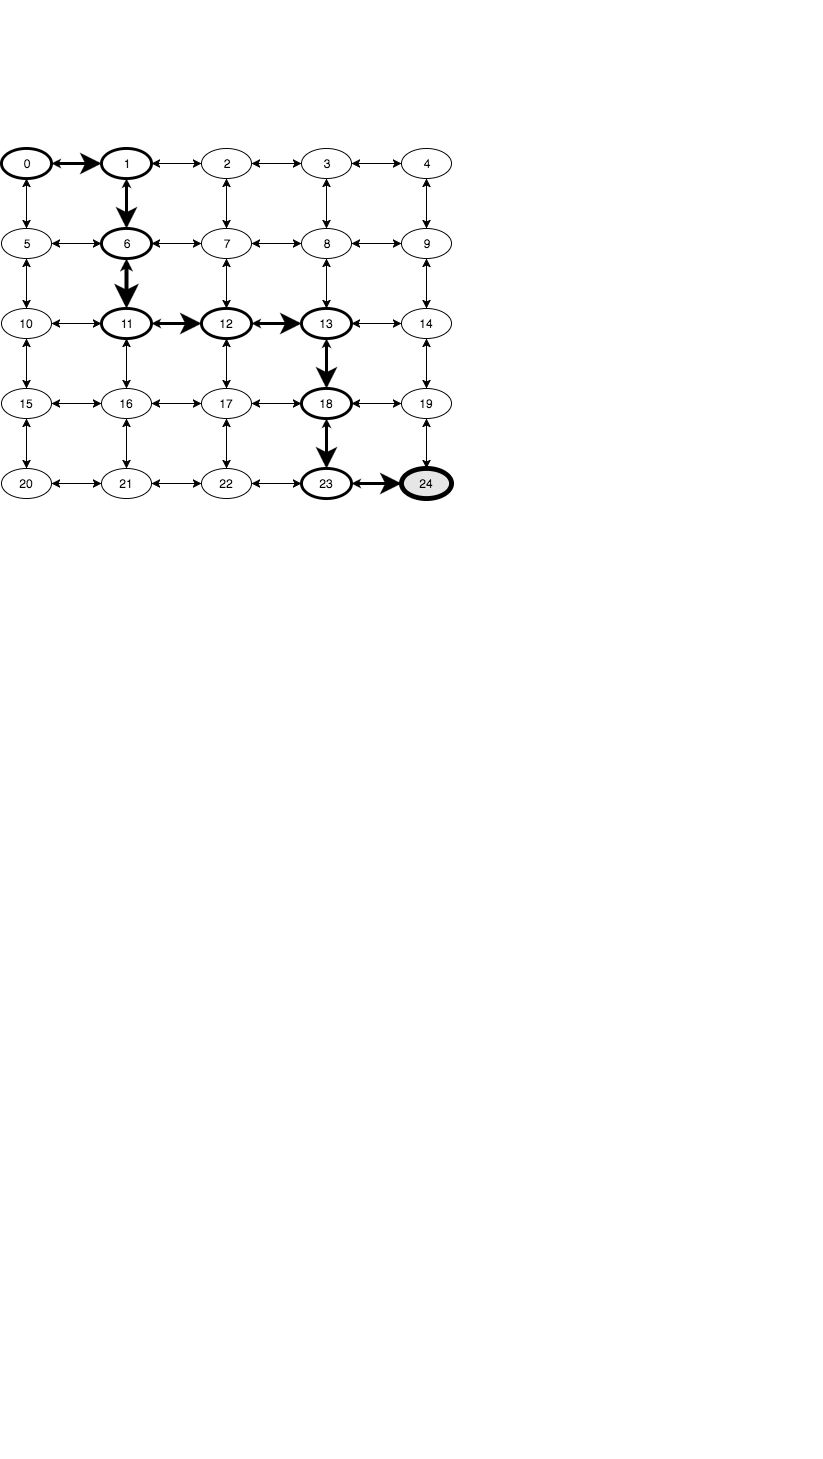

The diagram above was exported from draw.io. Its source (the exported page's mxGraphModel, read from the mxfile embedded in the PNG):
<mxGraphModel dx="950" dy="518" grid="1" gridSize="10" guides="1" tooltips="1" connect="1" arrows="1" fold="1" page="1" pageScale="1" pageWidth="850" pageHeight="1100" math="0" shadow="0">
  <root>
    <mxCell id="0" />
    <mxCell id="1" parent="0" />
    <mxCell id="2" value="0" style="ellipse;whiteSpace=wrap;html=1;strokeWidth=3;" vertex="1" parent="1">
      <mxGeometry x="18" y="160" width="50" height="30" as="geometry" />
    </mxCell>
    <mxCell id="3" value="1" style="ellipse;whiteSpace=wrap;html=1;strokeWidth=3;" vertex="1" parent="1">
      <mxGeometry x="118" y="160" width="50" height="30" as="geometry" />
    </mxCell>
    <mxCell id="4" value="5" style="ellipse;whiteSpace=wrap;html=1;" vertex="1" parent="1">
      <mxGeometry x="18" y="240" width="50" height="30" as="geometry" />
    </mxCell>
    <mxCell id="5" value="6" style="ellipse;whiteSpace=wrap;html=1;strokeWidth=3;" vertex="1" parent="1">
      <mxGeometry x="118" y="240" width="50" height="30" as="geometry" />
    </mxCell>
    <mxCell id="6" value="7" style="ellipse;whiteSpace=wrap;html=1;" vertex="1" parent="1">
      <mxGeometry x="218" y="240" width="50" height="30" as="geometry" />
    </mxCell>
    <mxCell id="7" value="8" style="ellipse;whiteSpace=wrap;html=1;" vertex="1" parent="1">
      <mxGeometry x="318" y="240" width="50" height="30" as="geometry" />
    </mxCell>
    <mxCell id="8" value="9" style="ellipse;whiteSpace=wrap;html=1;" vertex="1" parent="1">
      <mxGeometry x="418" y="240" width="50" height="30" as="geometry" />
    </mxCell>
    <mxCell id="9" value="10" style="ellipse;whiteSpace=wrap;html=1;" vertex="1" parent="1">
      <mxGeometry x="18" y="320" width="50" height="30" as="geometry" />
    </mxCell>
    <mxCell id="10" value="11" style="ellipse;whiteSpace=wrap;html=1;strokeWidth=3;" vertex="1" parent="1">
      <mxGeometry x="118" y="320" width="50" height="30" as="geometry" />
    </mxCell>
    <mxCell id="11" value="12" style="ellipse;whiteSpace=wrap;html=1;strokeWidth=3;" vertex="1" parent="1">
      <mxGeometry x="218" y="320" width="50" height="30" as="geometry" />
    </mxCell>
    <mxCell id="12" value="13" style="ellipse;whiteSpace=wrap;html=1;strokeWidth=3;" vertex="1" parent="1">
      <mxGeometry x="318" y="320" width="50" height="30" as="geometry" />
    </mxCell>
    <mxCell id="13" value="14" style="ellipse;whiteSpace=wrap;html=1;" vertex="1" parent="1">
      <mxGeometry x="418" y="320" width="50" height="30" as="geometry" />
    </mxCell>
    <mxCell id="14" value="15" style="ellipse;whiteSpace=wrap;html=1;" vertex="1" parent="1">
      <mxGeometry x="18" y="400" width="50" height="30" as="geometry" />
    </mxCell>
    <mxCell id="15" value="16" style="ellipse;whiteSpace=wrap;html=1;" vertex="1" parent="1">
      <mxGeometry x="118" y="400" width="50" height="30" as="geometry" />
    </mxCell>
    <mxCell id="16" value="17" style="ellipse;whiteSpace=wrap;html=1;" vertex="1" parent="1">
      <mxGeometry x="218" y="400" width="50" height="30" as="geometry" />
    </mxCell>
    <mxCell id="17" value="18" style="ellipse;whiteSpace=wrap;html=1;strokeWidth=3;" vertex="1" parent="1">
      <mxGeometry x="318" y="400" width="50" height="30" as="geometry" />
    </mxCell>
    <mxCell id="18" value="19" style="ellipse;whiteSpace=wrap;html=1;" vertex="1" parent="1">
      <mxGeometry x="418" y="400" width="50" height="30" as="geometry" />
    </mxCell>
    <mxCell id="19" value="20" style="ellipse;whiteSpace=wrap;html=1;" vertex="1" parent="1">
      <mxGeometry x="18" y="480" width="50" height="30" as="geometry" />
    </mxCell>
    <mxCell id="20" value="21" style="ellipse;whiteSpace=wrap;html=1;" vertex="1" parent="1">
      <mxGeometry x="118" y="480" width="50" height="30" as="geometry" />
    </mxCell>
    <mxCell id="21" value="22" style="ellipse;whiteSpace=wrap;html=1;" vertex="1" parent="1">
      <mxGeometry x="218" y="480" width="50" height="30" as="geometry" />
    </mxCell>
    <mxCell id="22" value="23" style="ellipse;whiteSpace=wrap;html=1;strokeWidth=3;" vertex="1" parent="1">
      <mxGeometry x="318" y="480" width="50" height="30" as="geometry" />
    </mxCell>
    <mxCell id="23" value="24" style="ellipse;whiteSpace=wrap;html=1;strokeWidth=5;fillColor=#E6E6E6;strokeColor=#000000;gradientColor=none;" vertex="1" parent="1">
      <mxGeometry x="418" y="480" width="50" height="30" as="geometry" />
    </mxCell>
    <mxCell id="24" value="4" style="ellipse;whiteSpace=wrap;html=1;" vertex="1" parent="1">
      <mxGeometry x="418" y="160" width="50" height="30" as="geometry" />
    </mxCell>
    <mxCell id="25" value="3" style="ellipse;whiteSpace=wrap;html=1;" vertex="1" parent="1">
      <mxGeometry x="318" y="160" width="50" height="30" as="geometry" />
    </mxCell>
    <mxCell id="26" value="2" style="ellipse;whiteSpace=wrap;html=1;" vertex="1" parent="1">
      <mxGeometry x="218" y="160" width="50" height="30" as="geometry" />
    </mxCell>
    <mxCell id="27" value="" style="endArrow=classic;startArrow=classic;html=1;entryX=0.5;entryY=1;exitX=0.5;exitY=0;" edge="1" source="4" target="2" parent="1">
      <mxGeometry x="43" y="190" width="50" height="50" as="geometry">
        <mxPoint x="-32" y="305" as="sourcePoint" />
        <mxPoint x="18" y="255" as="targetPoint" />
      </mxGeometry>
    </mxCell>
    <mxCell id="28" value="" style="endArrow=classic;startArrow=classic;html=1;entryX=0;entryY=0.5;exitX=1;exitY=0.5;strokeWidth=3;targetPerimeterSpacing=0;endSize=12;startSize=0;" edge="1" source="2" target="3" parent="1">
      <mxGeometry x="68" y="175" width="50" height="50" as="geometry">
        <mxPoint x="-332" y="660" as="sourcePoint" />
        <mxPoint x="-282" y="610" as="targetPoint" />
      </mxGeometry>
    </mxCell>
    <mxCell id="29" value="" style="endArrow=classic;startArrow=classic;html=1;entryX=0.5;entryY=1;exitX=0.5;exitY=0;" edge="1" source="9" target="4" parent="1">
      <mxGeometry x="43" y="270" width="50" height="50" as="geometry">
        <mxPoint x="-332" y="580" as="sourcePoint" />
        <mxPoint x="-282" y="530" as="targetPoint" />
      </mxGeometry>
    </mxCell>
    <mxCell id="30" value="" style="endArrow=classic;startArrow=classic;html=1;entryX=0;entryY=0.5;exitX=1;exitY=0.5;" edge="1" source="4" target="5" parent="1">
      <mxGeometry x="55" y="280" width="50" height="50" as="geometry">
        <mxPoint x="80" y="280" as="sourcePoint" />
        <mxPoint x="55" y="280" as="targetPoint" />
      </mxGeometry>
    </mxCell>
    <mxCell id="31" value="" style="endArrow=classic;startArrow=classic;html=1;entryX=0;entryY=0.5;exitX=1;exitY=0.5;" edge="1" source="9" target="10" parent="1">
      <mxGeometry x="63" y="290" width="50" height="50" as="geometry">
        <mxPoint x="63" y="340" as="sourcePoint" />
        <mxPoint x="63" y="290" as="targetPoint" />
      </mxGeometry>
    </mxCell>
    <mxCell id="32" value="" style="endArrow=classic;startArrow=classic;html=1;entryX=0.5;entryY=1;exitX=0.5;exitY=0;endSize=0;startSize=12;strokeWidth=4;rounded=1;" edge="1" source="10" target="5" parent="1">
      <mxGeometry x="75" y="300" width="50" height="50" as="geometry">
        <mxPoint x="145" y="320" as="sourcePoint" />
        <mxPoint x="75" y="300" as="targetPoint" />
      </mxGeometry>
    </mxCell>
    <mxCell id="33" value="" style="endArrow=classic;startArrow=classic;html=1;entryX=0.5;entryY=1;exitX=0.5;exitY=0;startSize=12;endSize=0;strokeWidth=3;" edge="1" source="5" target="3" parent="1">
      <mxGeometry x="85" y="310" width="50" height="50" as="geometry">
        <mxPoint x="85" y="360" as="sourcePoint" />
        <mxPoint x="145" y="190" as="targetPoint" />
      </mxGeometry>
    </mxCell>
    <mxCell id="34" value="" style="endArrow=classic;startArrow=classic;html=1;entryX=0;entryY=0.5;exitX=1;exitY=0.5;" edge="1" source="3" target="26" parent="1">
      <mxGeometry x="93" y="320" width="50" height="50" as="geometry">
        <mxPoint x="93" y="370" as="sourcePoint" />
        <mxPoint x="93" y="320" as="targetPoint" />
      </mxGeometry>
    </mxCell>
    <mxCell id="35" value="" style="endArrow=classic;startArrow=classic;html=1;entryX=0;entryY=0.5;exitX=1;exitY=0.5;" edge="1" source="5" target="6" parent="1">
      <mxGeometry x="105" y="330" width="50" height="50" as="geometry">
        <mxPoint x="105" y="380" as="sourcePoint" />
        <mxPoint x="105" y="330" as="targetPoint" />
      </mxGeometry>
    </mxCell>
    <mxCell id="36" value="" style="endArrow=classic;startArrow=classic;html=1;exitX=1;exitY=0.5;entryX=0;entryY=0.5;endSize=12;startSize=0;strokeWidth=3;" edge="1" source="10" target="11" parent="1">
      <mxGeometry x="113" y="340" width="50" height="50" as="geometry">
        <mxPoint x="280" y="590" as="sourcePoint" />
        <mxPoint x="350" y="600" as="targetPoint" />
      </mxGeometry>
    </mxCell>
    <mxCell id="37" value="" style="endArrow=classic;startArrow=classic;html=1;exitX=0.5;exitY=0;entryX=0.5;entryY=1;" edge="1" source="6" target="26" parent="1">
      <mxGeometry x="125" y="350" width="50" height="50" as="geometry">
        <mxPoint x="125" y="400" as="sourcePoint" />
        <mxPoint x="210" y="220" as="targetPoint" />
      </mxGeometry>
    </mxCell>
    <mxCell id="38" value="" style="endArrow=classic;startArrow=classic;html=1;entryX=0.5;entryY=1;exitX=0.5;exitY=0;" edge="1" source="14" target="9" parent="1">
      <mxGeometry x="133" y="360" width="50" height="50" as="geometry">
        <mxPoint x="133" y="410" as="sourcePoint" />
        <mxPoint x="133" y="360" as="targetPoint" />
      </mxGeometry>
    </mxCell>
    <mxCell id="39" value="" style="endArrow=classic;startArrow=classic;html=1;entryX=0.5;entryY=1;exitX=0.5;exitY=0;" edge="1" source="19" target="14" parent="1">
      <mxGeometry x="143" y="370" width="50" height="50" as="geometry">
        <mxPoint x="143" y="420" as="sourcePoint" />
        <mxPoint x="143" y="370" as="targetPoint" />
      </mxGeometry>
    </mxCell>
    <mxCell id="40" value="" style="endArrow=classic;startArrow=classic;html=1;entryX=0.5;entryY=1;exitX=0.5;exitY=0;" edge="1" source="15" target="10" parent="1">
      <mxGeometry x="142" y="375" width="50" height="50" as="geometry">
        <mxPoint x="142" y="425" as="sourcePoint" />
        <mxPoint x="132" y="345" as="targetPoint" />
      </mxGeometry>
    </mxCell>
    <mxCell id="41" value="" style="endArrow=classic;startArrow=classic;html=1;exitX=0;exitY=0.5;entryX=1;entryY=0.5;" edge="1" source="15" target="14" parent="1">
      <mxGeometry x="152" y="385" width="50" height="50" as="geometry">
        <mxPoint x="152" y="435" as="sourcePoint" />
        <mxPoint x="80" y="430" as="targetPoint" />
      </mxGeometry>
    </mxCell>
    <mxCell id="42" value="" style="endArrow=classic;startArrow=classic;html=1;entryX=0.5;entryY=1;exitX=0.5;exitY=0;" edge="1" source="20" target="15" parent="1">
      <mxGeometry x="162" y="395" width="50" height="50" as="geometry">
        <mxPoint x="132" y="475" as="sourcePoint" />
        <mxPoint x="162" y="395" as="targetPoint" />
      </mxGeometry>
    </mxCell>
    <mxCell id="43" value="" style="endArrow=classic;startArrow=classic;html=1;entryX=1;entryY=0.5;exitX=0;exitY=0.5;" edge="1" source="20" target="19" parent="1">
      <mxGeometry x="183" y="410" width="50" height="50" as="geometry">
        <mxPoint x="183" y="460" as="sourcePoint" />
        <mxPoint x="183" y="410" as="targetPoint" />
      </mxGeometry>
    </mxCell>
    <mxCell id="44" value="" style="endArrow=classic;startArrow=classic;html=1;entryX=0.5;entryY=1;exitX=0.5;exitY=0;" edge="1" source="11" target="6" parent="1">
      <mxGeometry x="195" y="420" width="50" height="50" as="geometry">
        <mxPoint x="245" y="320" as="sourcePoint" />
        <mxPoint x="195" y="420" as="targetPoint" />
      </mxGeometry>
    </mxCell>
    <mxCell id="45" value="" style="endArrow=classic;startArrow=classic;html=1;entryX=0.5;entryY=1;exitX=0.5;exitY=0;" edge="1" source="16" target="11" parent="1">
      <mxGeometry x="192" y="425" width="50" height="50" as="geometry">
        <mxPoint x="192" y="475" as="sourcePoint" />
        <mxPoint x="232" y="345" as="targetPoint" />
      </mxGeometry>
    </mxCell>
    <mxCell id="46" value="" style="endArrow=classic;startArrow=classic;html=1;entryX=0.5;entryY=1;exitX=0.5;exitY=0;" edge="1" source="21" target="16" parent="1">
      <mxGeometry x="202" y="435" width="50" height="50" as="geometry">
        <mxPoint x="232" y="475" as="sourcePoint" />
        <mxPoint x="202" y="435" as="targetPoint" />
      </mxGeometry>
    </mxCell>
    <mxCell id="47" value="" style="endArrow=classic;startArrow=classic;html=1;entryX=1;entryY=0.5;exitX=0;exitY=0.5;" edge="1" source="16" target="15" parent="1">
      <mxGeometry x="212" y="445" width="50" height="50" as="geometry">
        <mxPoint x="212" y="495" as="sourcePoint" />
        <mxPoint x="212" y="445" as="targetPoint" />
      </mxGeometry>
    </mxCell>
    <mxCell id="48" value="" style="endArrow=classic;startArrow=classic;html=1;entryX=1;entryY=0.5;exitX=0;exitY=0.5;" edge="1" source="21" target="20" parent="1">
      <mxGeometry x="233" y="460" width="50" height="50" as="geometry">
        <mxPoint x="233" y="510" as="sourcePoint" />
        <mxPoint x="233" y="460" as="targetPoint" />
      </mxGeometry>
    </mxCell>
    <mxCell id="49" value="" style="endArrow=classic;startArrow=classic;html=1;entryX=0.5;entryY=1;exitX=0.5;exitY=0;" edge="1" source="7" target="25" parent="1">
      <mxGeometry x="243" y="470" width="50" height="50" as="geometry">
        <mxPoint x="243" y="520" as="sourcePoint" />
        <mxPoint x="243" y="470" as="targetPoint" />
      </mxGeometry>
    </mxCell>
    <mxCell id="50" value="" style="endArrow=classic;startArrow=classic;html=1;entryX=0.5;entryY=1;exitX=0.5;exitY=0;" edge="1" source="12" target="7" parent="1">
      <mxGeometry x="253" y="480" width="50" height="50" as="geometry">
        <mxPoint x="253" y="530" as="sourcePoint" />
        <mxPoint x="253" y="480" as="targetPoint" />
      </mxGeometry>
    </mxCell>
    <mxCell id="51" value="" style="endArrow=classic;startArrow=classic;html=1;entryX=0.5;entryY=1;exitX=0.5;exitY=0;endSize=0;strokeWidth=3;startSize=12;" edge="1" source="17" target="12" parent="1">
      <mxGeometry x="263" y="490" width="50" height="50" as="geometry">
        <mxPoint x="353" y="330" as="sourcePoint" />
        <mxPoint x="353" y="280" as="targetPoint" />
      </mxGeometry>
    </mxCell>
    <mxCell id="52" value="" style="endArrow=classic;startArrow=classic;html=1;entryX=0.5;entryY=1;exitX=0.5;exitY=0;endSize=0;startSize=12;strokeWidth=3;" edge="1" source="22" target="17" parent="1">
      <mxGeometry x="273" y="500" width="50" height="50" as="geometry">
        <mxPoint x="363" y="340" as="sourcePoint" />
        <mxPoint x="363" y="290" as="targetPoint" />
      </mxGeometry>
    </mxCell>
    <mxCell id="53" value="" style="endArrow=classic;startArrow=classic;html=1;entryX=1;entryY=0.5;exitX=0;exitY=0.5;" edge="1" source="25" target="26" parent="1">
      <mxGeometry x="283" y="510" width="50" height="50" as="geometry">
        <mxPoint x="373" y="350" as="sourcePoint" />
        <mxPoint x="373" y="300" as="targetPoint" />
      </mxGeometry>
    </mxCell>
    <mxCell id="54" value="" style="endArrow=classic;startArrow=classic;html=1;entryX=1;entryY=0.5;exitX=0;exitY=0.5;" edge="1" source="7" target="6" parent="1">
      <mxGeometry x="295" y="520" width="50" height="50" as="geometry">
        <mxPoint x="320" y="255" as="sourcePoint" />
        <mxPoint x="280" y="185" as="targetPoint" />
      </mxGeometry>
    </mxCell>
    <mxCell id="55" value="" style="endArrow=classic;startArrow=classic;html=1;entryX=1;entryY=0.5;exitX=0;exitY=0.5;strokeWidth=3;endSize=0;startSize=12;" edge="1" source="12" target="11" parent="1">
      <mxGeometry x="303" y="530" width="50" height="50" as="geometry">
        <mxPoint x="338" y="195" as="sourcePoint" />
        <mxPoint x="288" y="195" as="targetPoint" />
      </mxGeometry>
    </mxCell>
    <mxCell id="56" value="" style="endArrow=classic;startArrow=classic;html=1;entryX=1;entryY=0.5;exitX=0;exitY=0.5;" edge="1" source="17" target="16" parent="1">
      <mxGeometry x="302" y="535" width="50" height="50" as="geometry">
        <mxPoint x="307" y="410" as="sourcePoint" />
        <mxPoint x="287" y="200" as="targetPoint" />
      </mxGeometry>
    </mxCell>
    <mxCell id="57" value="" style="endArrow=classic;startArrow=classic;html=1;entryX=1;entryY=0.5;exitX=0;exitY=0.5;" edge="1" source="22" target="21" parent="1">
      <mxGeometry x="323" y="550" width="50" height="50" as="geometry">
        <mxPoint x="358" y="215" as="sourcePoint" />
        <mxPoint x="308" y="215" as="targetPoint" />
      </mxGeometry>
    </mxCell>
    <mxCell id="58" value="" style="endArrow=classic;startArrow=classic;html=1;entryX=1;entryY=0.5;exitX=0;exitY=0.5;" edge="1" source="24" target="25" parent="1">
      <mxGeometry x="333" y="560" width="50" height="50" as="geometry">
        <mxPoint x="368" y="225" as="sourcePoint" />
        <mxPoint x="318" y="225" as="targetPoint" />
      </mxGeometry>
    </mxCell>
    <mxCell id="59" value="" style="endArrow=classic;startArrow=classic;html=1;entryX=1;entryY=0.5;exitX=0;exitY=0.5;" edge="1" source="8" target="7" parent="1">
      <mxGeometry x="343" y="570" width="50" height="50" as="geometry">
        <mxPoint x="378" y="235" as="sourcePoint" />
        <mxPoint x="328" y="235" as="targetPoint" />
      </mxGeometry>
    </mxCell>
    <mxCell id="60" value="" style="endArrow=classic;startArrow=classic;html=1;entryX=0.5;entryY=0;exitX=0.5;exitY=1;" edge="1" source="24" target="8" parent="1">
      <mxGeometry x="353" y="580" width="50" height="50" as="geometry">
        <mxPoint x="388" y="245" as="sourcePoint" />
        <mxPoint x="338" y="245" as="targetPoint" />
      </mxGeometry>
    </mxCell>
    <mxCell id="61" value="" style="endArrow=classic;startArrow=classic;html=1;entryX=0.5;entryY=0;exitX=0.5;exitY=1;" edge="1" source="8" target="13" parent="1">
      <mxGeometry x="363" y="590" width="50" height="50" as="geometry">
        <mxPoint x="398" y="255" as="sourcePoint" />
        <mxPoint x="348" y="255" as="targetPoint" />
      </mxGeometry>
    </mxCell>
    <mxCell id="62" value="" style="endArrow=classic;startArrow=classic;html=1;entryX=1;entryY=0.5;exitX=0;exitY=0.5;" edge="1" source="13" target="12" parent="1">
      <mxGeometry x="373" y="600" width="50" height="50" as="geometry">
        <mxPoint x="408" y="265" as="sourcePoint" />
        <mxPoint x="358" y="265" as="targetPoint" />
      </mxGeometry>
    </mxCell>
    <mxCell id="63" value="" style="endArrow=classic;startArrow=classic;html=1;entryX=0.5;entryY=0;exitX=0.5;exitY=1;" edge="1" source="13" target="18" parent="1">
      <mxGeometry x="383" y="610" width="50" height="50" as="geometry">
        <mxPoint x="418" y="275" as="sourcePoint" />
        <mxPoint x="368" y="275" as="targetPoint" />
      </mxGeometry>
    </mxCell>
    <mxCell id="64" value="" style="endArrow=classic;startArrow=classic;html=1;entryX=1;entryY=0.5;exitX=0;exitY=0.5;" edge="1" source="18" target="17" parent="1">
      <mxGeometry x="393" y="620" width="50" height="50" as="geometry">
        <mxPoint x="428" y="285" as="sourcePoint" />
        <mxPoint x="378" y="285" as="targetPoint" />
      </mxGeometry>
    </mxCell>
    <mxCell id="65" value="" style="endArrow=classic;startArrow=classic;html=1;entryX=0.5;entryY=0;exitX=0.5;exitY=1;" edge="1" source="18" target="23" parent="1">
      <mxGeometry x="403" y="630" width="50" height="50" as="geometry">
        <mxPoint x="438" y="295" as="sourcePoint" />
        <mxPoint x="388" y="295" as="targetPoint" />
      </mxGeometry>
    </mxCell>
    <mxCell id="66" value="" style="endArrow=classic;startArrow=classic;html=1;entryX=1;entryY=0.5;exitX=0;exitY=0.5;endSize=0;startSize=12;strokeWidth=3;" edge="1" source="23" target="22" parent="1">
      <mxGeometry x="413" y="640" width="50" height="50" as="geometry">
        <mxPoint x="448" y="305" as="sourcePoint" />
        <mxPoint x="398" y="305" as="targetPoint" />
      </mxGeometry>
    </mxCell>
  </root>
</mxGraphModel>